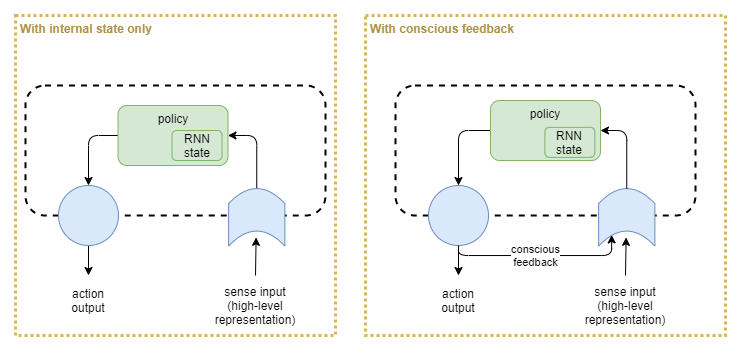

The diagram above was exported from draw.io. Its source (the exported page's mxGraphModel, read from the mxfile embedded in the PNG):
<mxGraphModel dx="981" dy="567" grid="1" gridSize="10" guides="1" tooltips="1" connect="1" arrows="1" fold="1" page="1" pageScale="1" pageWidth="827" pageHeight="1169" math="0" shadow="0">
  <root>
    <mxCell id="aSeoPY2BTUUkTPi2gEZR-0" />
    <mxCell id="aSeoPY2BTUUkTPi2gEZR-1" parent="aSeoPY2BTUUkTPi2gEZR-0" />
    <mxCell id="LHGWGtBwCNhqoTXYzL-6-0" value="With internal state only" style="rounded=0;whiteSpace=wrap;html=1;strokeColor=#d6b656;fillColor=none;dashed=1;strokeWidth=3;fontStyle=1;verticalAlign=top;align=left;spacing=2;spacingLeft=3;fontColor=#AD9346;dashPattern=1 1;perimeterSpacing=0;" vertex="1" parent="aSeoPY2BTUUkTPi2gEZR-1">
      <mxGeometry x="50" y="410" width="320" height="320" as="geometry" />
    </mxCell>
    <mxCell id="LHGWGtBwCNhqoTXYzL-6-1" value="With conscious feedback" style="rounded=0;whiteSpace=wrap;html=1;strokeColor=#d6b656;fillColor=none;dashed=1;strokeWidth=3;fontStyle=1;verticalAlign=top;align=left;spacing=2;spacingLeft=3;fontColor=#AD9346;dashPattern=1 1;perimeterSpacing=0;" vertex="1" parent="aSeoPY2BTUUkTPi2gEZR-1">
      <mxGeometry x="400" y="410" width="360" height="320" as="geometry" />
    </mxCell>
    <mxCell id="ZmKDal_UIxuFt1FYJFiH-0" value="" style="rounded=1;whiteSpace=wrap;html=1;fillColor=none;dashed=1;strokeWidth=2;fontSize=17;" vertex="1" parent="aSeoPY2BTUUkTPi2gEZR-1">
      <mxGeometry x="60" y="480" width="300" height="130" as="geometry" />
    </mxCell>
    <mxCell id="ZmKDal_UIxuFt1FYJFiH-1" style="edgeStyle=none;rounded=0;orthogonalLoop=1;jettySize=auto;html=1;fontSize=17;" edge="1" parent="aSeoPY2BTUUkTPi2gEZR-1" source="ZmKDal_UIxuFt1FYJFiH-2">
      <mxGeometry relative="1" as="geometry">
        <mxPoint x="123" y="670" as="targetPoint" />
      </mxGeometry>
    </mxCell>
    <mxCell id="eHwlmDJV033jPy1dbFOq-3" style="edgeStyle=orthogonalEdgeStyle;rounded=1;orthogonalLoop=1;jettySize=auto;html=1;fontColor=#000000;exitX=0;exitY=0.5;exitDx=0;exitDy=0;" edge="1" parent="aSeoPY2BTUUkTPi2gEZR-1" source="eHwlmDJV033jPy1dbFOq-0" target="ZmKDal_UIxuFt1FYJFiH-2">
      <mxGeometry relative="1" as="geometry">
        <Array as="points">
          <mxPoint x="123" y="530" />
        </Array>
      </mxGeometry>
    </mxCell>
    <mxCell id="ZmKDal_UIxuFt1FYJFiH-2" value="" style="ellipse;whiteSpace=wrap;html=1;aspect=fixed;rounded=1;strokeWidth=1;fillColor=#dae8fc;strokeColor=#6c8ebf;fontSize=17;" vertex="1" parent="aSeoPY2BTUUkTPi2gEZR-1">
      <mxGeometry x="93" y="580" width="60" height="60" as="geometry" />
    </mxCell>
    <mxCell id="ZmKDal_UIxuFt1FYJFiH-3" style="edgeStyle=none;rounded=0;orthogonalLoop=1;jettySize=auto;html=1;entryX=0.5;entryY=1;entryDx=0;entryDy=0;fontSize=17;" edge="1" parent="aSeoPY2BTUUkTPi2gEZR-1">
      <mxGeometry relative="1" as="geometry">
        <mxPoint x="290" y="670" as="sourcePoint" />
        <mxPoint x="290.6199999999999" y="631.8699999999999" as="targetPoint" />
      </mxGeometry>
    </mxCell>
    <mxCell id="eHwlmDJV033jPy1dbFOq-2" style="edgeStyle=orthogonalEdgeStyle;rounded=1;orthogonalLoop=1;jettySize=auto;html=1;entryX=1;entryY=0.5;entryDx=0;entryDy=0;fontColor=#000000;exitX=0;exitY=0.5;exitDx=0;exitDy=0;" edge="1" parent="aSeoPY2BTUUkTPi2gEZR-1" source="ZmKDal_UIxuFt1FYJFiH-4" target="eHwlmDJV033jPy1dbFOq-0">
      <mxGeometry relative="1" as="geometry" />
    </mxCell>
    <mxCell id="ZmKDal_UIxuFt1FYJFiH-4" value="" style="shape=dataStorage;whiteSpace=wrap;html=1;fixedSize=1;rounded=1;strokeWidth=1;fillColor=#dae8fc;strokeColor=#6c8ebf;rotation=90;size=15;horizontal=1;fontSize=17;" vertex="1" parent="aSeoPY2BTUUkTPi2gEZR-1">
      <mxGeometry x="262.5" y="583.7500000000001" width="57.5" height="56.25" as="geometry" />
    </mxCell>
    <mxCell id="ZmKDal_UIxuFt1FYJFiH-8" value="sense input&lt;br&gt;(high-level&lt;br&gt;representation)" style="text;html=1;strokeColor=none;fillColor=none;align=center;verticalAlign=middle;whiteSpace=wrap;rounded=0;dashed=1;dashPattern=1 1;fontStyle=0" vertex="1" parent="aSeoPY2BTUUkTPi2gEZR-1">
      <mxGeometry x="250" y="680" width="80" height="40" as="geometry" />
    </mxCell>
    <mxCell id="ZmKDal_UIxuFt1FYJFiH-9" value="action&lt;br&gt;output" style="text;html=1;strokeColor=none;fillColor=none;align=center;verticalAlign=middle;whiteSpace=wrap;rounded=0;dashed=1;dashPattern=1 1;fontStyle=0" vertex="1" parent="aSeoPY2BTUUkTPi2gEZR-1">
      <mxGeometry x="83" y="680" width="80" height="30" as="geometry" />
    </mxCell>
    <mxCell id="ZmKDal_UIxuFt1FYJFiH-10" value="" style="rounded=1;whiteSpace=wrap;html=1;fillColor=none;dashed=1;strokeWidth=2;fontSize=17;" vertex="1" parent="aSeoPY2BTUUkTPi2gEZR-1">
      <mxGeometry x="430" y="480" width="300" height="130" as="geometry" />
    </mxCell>
    <mxCell id="ZmKDal_UIxuFt1FYJFiH-11" style="edgeStyle=none;rounded=0;orthogonalLoop=1;jettySize=auto;html=1;fontSize=17;" edge="1" source="ZmKDal_UIxuFt1FYJFiH-12" parent="aSeoPY2BTUUkTPi2gEZR-1">
      <mxGeometry relative="1" as="geometry">
        <mxPoint x="493" y="669.9999999999999" as="targetPoint" />
      </mxGeometry>
    </mxCell>
    <mxCell id="ZmKDal_UIxuFt1FYJFiH-12" value="" style="ellipse;whiteSpace=wrap;html=1;aspect=fixed;rounded=1;strokeWidth=1;fillColor=#dae8fc;strokeColor=#6c8ebf;fontSize=17;" vertex="1" parent="aSeoPY2BTUUkTPi2gEZR-1">
      <mxGeometry x="463" y="580" width="60" height="60" as="geometry" />
    </mxCell>
    <mxCell id="ZmKDal_UIxuFt1FYJFiH-13" style="edgeStyle=none;rounded=0;orthogonalLoop=1;jettySize=auto;html=1;entryX=0.5;entryY=1;entryDx=0;entryDy=0;fontSize=17;" edge="1" parent="aSeoPY2BTUUkTPi2gEZR-1">
      <mxGeometry relative="1" as="geometry">
        <mxPoint x="660" y="669.9999999999999" as="sourcePoint" />
        <mxPoint x="660.6199999999999" y="631.8699999999999" as="targetPoint" />
      </mxGeometry>
    </mxCell>
    <mxCell id="ZmKDal_UIxuFt1FYJFiH-14" value="" style="shape=dataStorage;whiteSpace=wrap;html=1;fixedSize=1;rounded=1;strokeWidth=1;fillColor=#dae8fc;strokeColor=#6c8ebf;rotation=90;size=15;horizontal=1;fontSize=17;" vertex="1" parent="aSeoPY2BTUUkTPi2gEZR-1">
      <mxGeometry x="632.5" y="583.7500000000001" width="57.5" height="56.25" as="geometry" />
    </mxCell>
    <mxCell id="ZmKDal_UIxuFt1FYJFiH-16" value="sense input&lt;br&gt;(high-level&lt;br&gt;representation)" style="text;html=1;strokeColor=none;fillColor=none;align=center;verticalAlign=middle;whiteSpace=wrap;rounded=0;dashed=1;dashPattern=1 1;fontStyle=0" vertex="1" parent="aSeoPY2BTUUkTPi2gEZR-1">
      <mxGeometry x="620" y="680" width="80" height="40" as="geometry" />
    </mxCell>
    <mxCell id="ZmKDal_UIxuFt1FYJFiH-17" value="action&lt;br&gt;output" style="text;html=1;strokeColor=none;fillColor=none;align=center;verticalAlign=middle;whiteSpace=wrap;rounded=0;dashed=1;dashPattern=1 1;fontStyle=0" vertex="1" parent="aSeoPY2BTUUkTPi2gEZR-1">
      <mxGeometry x="453" y="680" width="80" height="30" as="geometry" />
    </mxCell>
    <mxCell id="ZmKDal_UIxuFt1FYJFiH-18" style="edgeStyle=orthogonalEdgeStyle;rounded=1;orthogonalLoop=1;jettySize=auto;html=1;fontSize=17;entryX=0.805;entryY=0.768;entryDx=0;entryDy=0;entryPerimeter=0;" edge="1" parent="aSeoPY2BTUUkTPi2gEZR-1" source="ZmKDal_UIxuFt1FYJFiH-12" target="ZmKDal_UIxuFt1FYJFiH-14">
      <mxGeometry relative="1" as="geometry">
        <mxPoint x="390" y="650" as="targetPoint" />
        <mxPoint x="492.9999999999998" y="639.9999999999999" as="sourcePoint" />
        <Array as="points">
          <mxPoint x="493" y="650" />
          <mxPoint x="646" y="650" />
        </Array>
      </mxGeometry>
    </mxCell>
    <mxCell id="ZmKDal_UIxuFt1FYJFiH-19" value="conscious&lt;br&gt;feedback" style="edgeLabel;html=1;align=center;verticalAlign=middle;resizable=0;points=[];fontColor=#000000;" vertex="1" connectable="0" parent="ZmKDal_UIxuFt1FYJFiH-18">
      <mxGeometry x="0.0474" y="-1" relative="1" as="geometry">
        <mxPoint x="-9.4" y="-1" as="offset" />
      </mxGeometry>
    </mxCell>
    <mxCell id="eHwlmDJV033jPy1dbFOq-0" value="policy" style="rounded=1;whiteSpace=wrap;html=1;fillColor=#d5e8d4;strokeColor=#82b366;verticalAlign=top;" vertex="1" parent="aSeoPY2BTUUkTPi2gEZR-1">
      <mxGeometry x="152.5" y="500" width="110" height="60" as="geometry" />
    </mxCell>
    <mxCell id="eHwlmDJV033jPy1dbFOq-1" value="RNN&lt;br&gt;state" style="rounded=1;whiteSpace=wrap;html=1;fillColor=#d5e8d4;strokeColor=#82b366;" vertex="1" parent="aSeoPY2BTUUkTPi2gEZR-1">
      <mxGeometry x="206.5" y="525" width="50" height="30" as="geometry" />
    </mxCell>
    <mxCell id="eHwlmDJV033jPy1dbFOq-4" style="edgeStyle=orthogonalEdgeStyle;rounded=1;orthogonalLoop=1;jettySize=auto;html=1;fontColor=#000000;exitX=0;exitY=0.5;exitDx=0;exitDy=0;entryX=0.5;entryY=0;entryDx=0;entryDy=0;" edge="1" source="eHwlmDJV033jPy1dbFOq-6" parent="aSeoPY2BTUUkTPi2gEZR-1" target="ZmKDal_UIxuFt1FYJFiH-12">
      <mxGeometry relative="1" as="geometry">
        <mxPoint x="495.86" y="576.8699999999999" as="targetPoint" />
        <Array as="points">
          <mxPoint x="493" y="525" />
        </Array>
      </mxGeometry>
    </mxCell>
    <mxCell id="eHwlmDJV033jPy1dbFOq-5" style="edgeStyle=orthogonalEdgeStyle;rounded=1;orthogonalLoop=1;jettySize=auto;html=1;entryX=1;entryY=0.5;entryDx=0;entryDy=0;fontColor=#000000;exitX=0;exitY=0.5;exitDx=0;exitDy=0;" edge="1" target="eHwlmDJV033jPy1dbFOq-6" parent="aSeoPY2BTUUkTPi2gEZR-1" source="ZmKDal_UIxuFt1FYJFiH-14">
      <mxGeometry relative="1" as="geometry">
        <mxPoint x="664.11" y="579.9950000000001" as="sourcePoint" />
      </mxGeometry>
    </mxCell>
    <mxCell id="eHwlmDJV033jPy1dbFOq-6" value="policy" style="rounded=1;whiteSpace=wrap;html=1;fillColor=#d5e8d4;strokeColor=#82b366;verticalAlign=top;" vertex="1" parent="aSeoPY2BTUUkTPi2gEZR-1">
      <mxGeometry x="525" y="495" width="110" height="60" as="geometry" />
    </mxCell>
    <mxCell id="eHwlmDJV033jPy1dbFOq-7" value="RNN&lt;br&gt;state" style="rounded=1;whiteSpace=wrap;html=1;fillColor=#d5e8d4;strokeColor=#82b366;" vertex="1" parent="aSeoPY2BTUUkTPi2gEZR-1">
      <mxGeometry x="579.36" y="521.87" width="50" height="30" as="geometry" />
    </mxCell>
  </root>
</mxGraphModel>